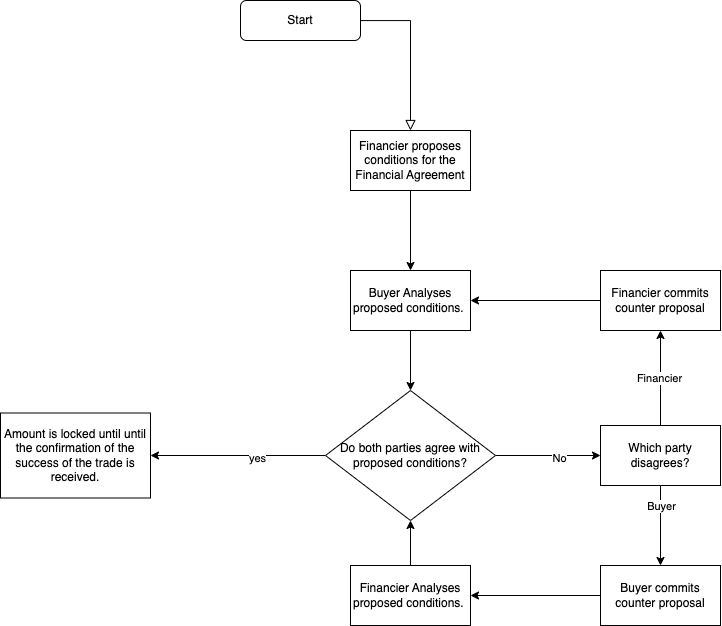

The diagram above was exported from draw.io. Its source (the exported page's mxGraphModel, read from the mxfile embedded in the PNG):
<mxGraphModel dx="2290" dy="751" grid="1" gridSize="10" guides="1" tooltips="1" connect="1" arrows="1" fold="1" page="1" pageScale="1" pageWidth="827" pageHeight="1169" math="0" shadow="0">
  <root>
    <mxCell id="WIyWlLk6GJQsqaUBKTNV-0" />
    <mxCell id="WIyWlLk6GJQsqaUBKTNV-1" parent="WIyWlLk6GJQsqaUBKTNV-0" />
    <mxCell id="WIyWlLk6GJQsqaUBKTNV-2" value="" style="rounded=0;html=1;jettySize=auto;orthogonalLoop=1;fontSize=11;endArrow=block;endFill=0;endSize=8;strokeWidth=1;shadow=0;labelBackgroundColor=none;edgeStyle=orthogonalEdgeStyle;" parent="WIyWlLk6GJQsqaUBKTNV-1" source="WIyWlLk6GJQsqaUBKTNV-3" edge="1">
      <mxGeometry relative="1" as="geometry">
        <mxPoint x="220" y="170" as="targetPoint" />
      </mxGeometry>
    </mxCell>
    <mxCell id="WIyWlLk6GJQsqaUBKTNV-3" value="Start" style="rounded=1;whiteSpace=wrap;html=1;fontSize=12;glass=0;strokeWidth=1;shadow=0;" parent="WIyWlLk6GJQsqaUBKTNV-1" vertex="1">
      <mxGeometry x="50" y="40" width="120" height="40" as="geometry" />
    </mxCell>
    <mxCell id="J5DJuipM31elOyKTZ_Hw-3" value="" style="edgeStyle=orthogonalEdgeStyle;rounded=0;orthogonalLoop=1;jettySize=auto;html=1;" edge="1" parent="WIyWlLk6GJQsqaUBKTNV-1" source="J5DJuipM31elOyKTZ_Hw-1" target="J5DJuipM31elOyKTZ_Hw-2">
      <mxGeometry relative="1" as="geometry" />
    </mxCell>
    <mxCell id="J5DJuipM31elOyKTZ_Hw-1" value="Financier proposes conditions for the Financial Agreement" style="rounded=0;whiteSpace=wrap;html=1;" vertex="1" parent="WIyWlLk6GJQsqaUBKTNV-1">
      <mxGeometry x="160" y="170" width="120" height="60" as="geometry" />
    </mxCell>
    <mxCell id="J5DJuipM31elOyKTZ_Hw-5" value="" style="edgeStyle=orthogonalEdgeStyle;rounded=0;orthogonalLoop=1;jettySize=auto;html=1;" edge="1" parent="WIyWlLk6GJQsqaUBKTNV-1" source="J5DJuipM31elOyKTZ_Hw-2" target="J5DJuipM31elOyKTZ_Hw-4">
      <mxGeometry relative="1" as="geometry" />
    </mxCell>
    <mxCell id="J5DJuipM31elOyKTZ_Hw-2" value="Buyer Analyses proposed conditions.&amp;nbsp;" style="whiteSpace=wrap;html=1;rounded=0;" vertex="1" parent="WIyWlLk6GJQsqaUBKTNV-1">
      <mxGeometry x="160" y="310" width="120" height="60" as="geometry" />
    </mxCell>
    <mxCell id="J5DJuipM31elOyKTZ_Hw-7" value="" style="edgeStyle=orthogonalEdgeStyle;rounded=0;orthogonalLoop=1;jettySize=auto;html=1;" edge="1" parent="WIyWlLk6GJQsqaUBKTNV-1" source="J5DJuipM31elOyKTZ_Hw-4" target="J5DJuipM31elOyKTZ_Hw-6">
      <mxGeometry relative="1" as="geometry" />
    </mxCell>
    <mxCell id="J5DJuipM31elOyKTZ_Hw-8" value="yes" style="edgeLabel;html=1;align=center;verticalAlign=middle;resizable=0;points=[];" vertex="1" connectable="0" parent="J5DJuipM31elOyKTZ_Hw-7">
      <mxGeometry x="-0.2174" y="2" relative="1" as="geometry">
        <mxPoint as="offset" />
      </mxGeometry>
    </mxCell>
    <mxCell id="J5DJuipM31elOyKTZ_Hw-10" value="" style="edgeStyle=orthogonalEdgeStyle;rounded=0;orthogonalLoop=1;jettySize=auto;html=1;" edge="1" parent="WIyWlLk6GJQsqaUBKTNV-1" source="J5DJuipM31elOyKTZ_Hw-4" target="J5DJuipM31elOyKTZ_Hw-9">
      <mxGeometry relative="1" as="geometry" />
    </mxCell>
    <mxCell id="J5DJuipM31elOyKTZ_Hw-11" value="No" style="edgeLabel;html=1;align=center;verticalAlign=middle;resizable=0;points=[];" vertex="1" connectable="0" parent="J5DJuipM31elOyKTZ_Hw-10">
      <mxGeometry x="0.2" y="-2" relative="1" as="geometry">
        <mxPoint as="offset" />
      </mxGeometry>
    </mxCell>
    <mxCell id="J5DJuipM31elOyKTZ_Hw-4" value="Do both parties agree with proposed conditions?" style="rhombus;whiteSpace=wrap;html=1;" vertex="1" parent="WIyWlLk6GJQsqaUBKTNV-1">
      <mxGeometry x="135" y="430" width="170" height="130" as="geometry" />
    </mxCell>
    <mxCell id="J5DJuipM31elOyKTZ_Hw-6" value="Amount is locked until&amp;nbsp;until the confirmation of the success of the trade is received." style="whiteSpace=wrap;html=1;" vertex="1" parent="WIyWlLk6GJQsqaUBKTNV-1">
      <mxGeometry x="-190" y="452.5" width="150" height="85" as="geometry" />
    </mxCell>
    <mxCell id="J5DJuipM31elOyKTZ_Hw-14" value="" style="edgeStyle=orthogonalEdgeStyle;rounded=0;orthogonalLoop=1;jettySize=auto;html=1;" edge="1" parent="WIyWlLk6GJQsqaUBKTNV-1" source="J5DJuipM31elOyKTZ_Hw-9" target="J5DJuipM31elOyKTZ_Hw-13">
      <mxGeometry relative="1" as="geometry" />
    </mxCell>
    <mxCell id="J5DJuipM31elOyKTZ_Hw-15" value="Buyer" style="edgeLabel;html=1;align=center;verticalAlign=middle;resizable=0;points=[];" vertex="1" connectable="0" parent="J5DJuipM31elOyKTZ_Hw-14">
      <mxGeometry x="-0.5125" relative="1" as="geometry">
        <mxPoint as="offset" />
      </mxGeometry>
    </mxCell>
    <mxCell id="J5DJuipM31elOyKTZ_Hw-19" value="" style="edgeStyle=orthogonalEdgeStyle;rounded=0;orthogonalLoop=1;jettySize=auto;html=1;" edge="1" parent="WIyWlLk6GJQsqaUBKTNV-1" source="J5DJuipM31elOyKTZ_Hw-9" target="J5DJuipM31elOyKTZ_Hw-18">
      <mxGeometry relative="1" as="geometry" />
    </mxCell>
    <mxCell id="J5DJuipM31elOyKTZ_Hw-20" value="Financier" style="edgeLabel;html=1;align=center;verticalAlign=middle;resizable=0;points=[];" vertex="1" connectable="0" parent="J5DJuipM31elOyKTZ_Hw-19">
      <mxGeometry y="2" relative="1" as="geometry">
        <mxPoint as="offset" />
      </mxGeometry>
    </mxCell>
    <mxCell id="J5DJuipM31elOyKTZ_Hw-9" value="Which party disagrees?" style="whiteSpace=wrap;html=1;" vertex="1" parent="WIyWlLk6GJQsqaUBKTNV-1">
      <mxGeometry x="410" y="465" width="120" height="60" as="geometry" />
    </mxCell>
    <mxCell id="J5DJuipM31elOyKTZ_Hw-17" value="" style="edgeStyle=orthogonalEdgeStyle;rounded=0;orthogonalLoop=1;jettySize=auto;html=1;" edge="1" parent="WIyWlLk6GJQsqaUBKTNV-1" source="J5DJuipM31elOyKTZ_Hw-12" target="J5DJuipM31elOyKTZ_Hw-4">
      <mxGeometry relative="1" as="geometry" />
    </mxCell>
    <mxCell id="J5DJuipM31elOyKTZ_Hw-12" value="Financier Analyses proposed conditions.&amp;nbsp;" style="whiteSpace=wrap;html=1;rounded=0;" vertex="1" parent="WIyWlLk6GJQsqaUBKTNV-1">
      <mxGeometry x="160" y="605" width="120" height="60" as="geometry" />
    </mxCell>
    <mxCell id="J5DJuipM31elOyKTZ_Hw-13" value="Buyer commits counter proposal" style="whiteSpace=wrap;html=1;" vertex="1" parent="WIyWlLk6GJQsqaUBKTNV-1">
      <mxGeometry x="410" y="605" width="120" height="60" as="geometry" />
    </mxCell>
    <mxCell id="J5DJuipM31elOyKTZ_Hw-16" value="" style="endArrow=classic;html=1;rounded=0;exitX=0;exitY=0.5;exitDx=0;exitDy=0;entryX=1;entryY=0.5;entryDx=0;entryDy=0;" edge="1" parent="WIyWlLk6GJQsqaUBKTNV-1" source="J5DJuipM31elOyKTZ_Hw-13" target="J5DJuipM31elOyKTZ_Hw-12">
      <mxGeometry width="50" height="50" relative="1" as="geometry">
        <mxPoint x="270" y="590" as="sourcePoint" />
        <mxPoint x="320" y="540" as="targetPoint" />
      </mxGeometry>
    </mxCell>
    <mxCell id="J5DJuipM31elOyKTZ_Hw-18" value="Financier&amp;nbsp;commits counter proposal" style="whiteSpace=wrap;html=1;" vertex="1" parent="WIyWlLk6GJQsqaUBKTNV-1">
      <mxGeometry x="410" y="310" width="120" height="60" as="geometry" />
    </mxCell>
    <mxCell id="J5DJuipM31elOyKTZ_Hw-21" value="" style="endArrow=classic;html=1;rounded=0;entryX=1;entryY=0.5;entryDx=0;entryDy=0;exitX=0;exitY=0.5;exitDx=0;exitDy=0;" edge="1" parent="WIyWlLk6GJQsqaUBKTNV-1" source="J5DJuipM31elOyKTZ_Hw-18" target="J5DJuipM31elOyKTZ_Hw-2">
      <mxGeometry width="50" height="50" relative="1" as="geometry">
        <mxPoint x="270" y="510" as="sourcePoint" />
        <mxPoint x="320" y="460" as="targetPoint" />
      </mxGeometry>
    </mxCell>
  </root>
</mxGraphModel>